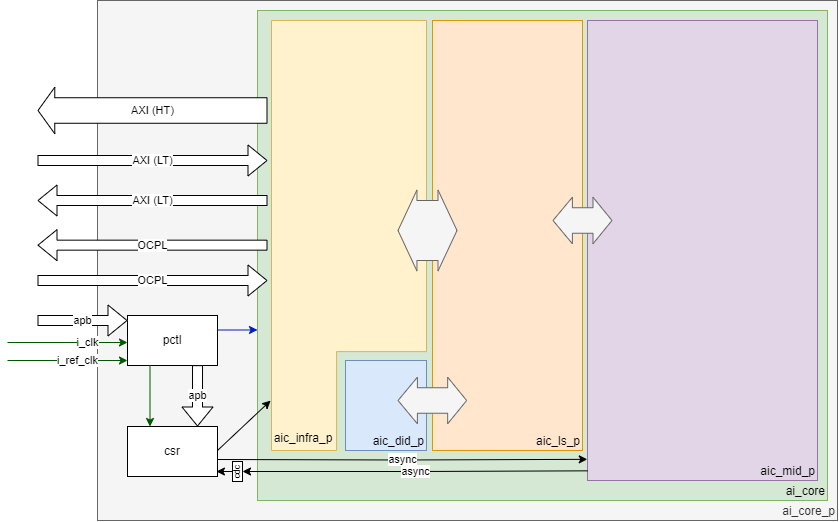

The diagram above was exported from draw.io. Its source (the exported page's mxGraphModel, read from the mxfile embedded in the PNG):
<mxGraphModel dx="2555" dy="997" grid="1" gridSize="10" guides="1" tooltips="1" connect="1" arrows="1" fold="1" page="1" pageScale="1" pageWidth="827" pageHeight="1169" math="0" shadow="0">
  <root>
    <mxCell id="0" />
    <mxCell id="1" parent="0" />
    <mxCell id="R6oXCF9YuB1GKA82m96e-1" value="ai_core_p" style="rounded=0;whiteSpace=wrap;html=1;align=right;verticalAlign=bottom;fillColor=#f5f5f5;fontColor=#333333;strokeColor=#666666;" parent="1" vertex="1">
      <mxGeometry x="10" y="220" width="740" height="520" as="geometry" />
    </mxCell>
    <mxCell id="R6oXCF9YuB1GKA82m96e-2" value="ai_core" style="rounded=0;whiteSpace=wrap;html=1;align=right;verticalAlign=bottom;fillColor=#d5e8d4;strokeColor=#82b366;" parent="1" vertex="1">
      <mxGeometry x="170" y="230" width="570" height="490" as="geometry" />
    </mxCell>
    <mxCell id="R6oXCF9YuB1GKA82m96e-3" value="aic_ls_p" style="rounded=0;whiteSpace=wrap;html=1;align=right;verticalAlign=bottom;fillColor=#ffe6cc;strokeColor=#d79b00;" parent="1" vertex="1">
      <mxGeometry x="345" y="240" width="150" height="430" as="geometry" />
    </mxCell>
    <mxCell id="R6oXCF9YuB1GKA82m96e-4" value="csr" style="rounded=0;whiteSpace=wrap;html=1;align=center;verticalAlign=middle;" parent="1" vertex="1">
      <mxGeometry x="40" y="646" width="90" height="50" as="geometry" />
    </mxCell>
    <mxCell id="R6oXCF9YuB1GKA82m96e-5" value="aic_did_p" style="rounded=0;whiteSpace=wrap;html=1;align=right;verticalAlign=bottom;fillColor=#dae8fc;strokeColor=#6c8ebf;" parent="1" vertex="1">
      <mxGeometry x="258" y="580" width="81" height="90" as="geometry" />
    </mxCell>
    <mxCell id="R6oXCF9YuB1GKA82m96e-6" value="aic_mid_p" style="rounded=0;whiteSpace=wrap;html=1;align=right;verticalAlign=bottom;fillColor=#e1d5e7;strokeColor=#9673a6;" parent="1" vertex="1">
      <mxGeometry x="500" y="240" width="230" height="460" as="geometry" />
    </mxCell>
    <mxCell id="R6oXCF9YuB1GKA82m96e-8" value="" style="verticalLabelPosition=bottom;verticalAlign=top;html=1;shape=mxgraph.basic.polygon;polyCoords=[[0,0],[0.75,0],[1,0],[1,1],[0.58,1],[0.58,0.77],[0,0.77],[0,0]];polyline=1;fillColor=#fff2cc;align=right;strokeColor=#d6b656;flipH=1;" parent="1" vertex="1">
      <mxGeometry x="184" y="240" width="155" height="430" as="geometry" />
    </mxCell>
    <mxCell id="R6oXCF9YuB1GKA82m96e-9" value="aic_infra_p" style="text;html=1;align=center;verticalAlign=middle;whiteSpace=wrap;rounded=0;" parent="1" vertex="1">
      <mxGeometry x="186" y="643" width="60" height="30" as="geometry" />
    </mxCell>
    <mxCell id="R6oXCF9YuB1GKA82m96e-10" value="pctl" style="rounded=0;whiteSpace=wrap;html=1;align=center;verticalAlign=middle;" parent="1" vertex="1">
      <mxGeometry x="40" y="535" width="90" height="50" as="geometry" />
    </mxCell>
    <mxCell id="BiSWkskcygCDyvHt6Ae8-1" value="apb" style="shape=flexArrow;endArrow=classic;startArrow=none;html=1;rounded=0;fillColor=default;startFill=0;" parent="1" edge="1">
      <mxGeometry width="100" height="100" relative="1" as="geometry">
        <mxPoint x="-50" y="540" as="sourcePoint" />
        <mxPoint x="40" y="540" as="targetPoint" />
      </mxGeometry>
    </mxCell>
    <mxCell id="BiSWkskcygCDyvHt6Ae8-2" value="apb" style="shape=flexArrow;endArrow=classic;startArrow=none;html=1;rounded=0;fillColor=default;startFill=0;exitX=0.778;exitY=0.993;exitDx=0;exitDy=0;exitPerimeter=0;" parent="1" edge="1" source="R6oXCF9YuB1GKA82m96e-10">
      <mxGeometry width="100" height="100" relative="1" as="geometry">
        <mxPoint x="109.99999999999999" y="586" as="sourcePoint" />
        <mxPoint x="109.99999999999999" y="646" as="targetPoint" />
      </mxGeometry>
    </mxCell>
    <mxCell id="BiSWkskcygCDyvHt6Ae8-3" value="" style="endArrow=classic;html=1;rounded=0;entryX=1.006;entryY=0.884;entryDx=0;entryDy=0;entryPerimeter=0;" parent="1" target="R6oXCF9YuB1GKA82m96e-8" edge="1">
      <mxGeometry width="50" height="50" relative="1" as="geometry">
        <mxPoint x="130" y="670" as="sourcePoint" />
        <mxPoint x="180" y="620" as="targetPoint" />
      </mxGeometry>
    </mxCell>
    <mxCell id="BiSWkskcygCDyvHt6Ae8-4" value="async" style="endArrow=classic;html=1;rounded=0;edgeStyle=orthogonalEdgeStyle;entryX=-0.001;entryY=0.954;entryDx=0;entryDy=0;entryPerimeter=0;" parent="1" target="R6oXCF9YuB1GKA82m96e-6" edge="1">
      <mxGeometry width="50" height="50" relative="1" as="geometry">
        <mxPoint x="130" y="679" as="sourcePoint" />
        <mxPoint x="499" y="680" as="targetPoint" />
      </mxGeometry>
    </mxCell>
    <mxCell id="BiSWkskcygCDyvHt6Ae8-6" value="" style="shape=flexArrow;endArrow=classic;startArrow=classic;html=1;rounded=0;width=60;startSize=5.979310344827586;fillColor=#f5f5f5;strokeColor=#666666;" parent="1" edge="1">
      <mxGeometry width="100" height="100" relative="1" as="geometry">
        <mxPoint x="310" y="450" as="sourcePoint" />
        <mxPoint x="370" y="450" as="targetPoint" />
      </mxGeometry>
    </mxCell>
    <mxCell id="BiSWkskcygCDyvHt6Ae8-7" value="" style="shape=flexArrow;endArrow=classic;startArrow=classic;html=1;rounded=0;width=25.517241379310345;startSize=6.131034482758621;fillColor=#f5f5f5;strokeColor=#666666;exitX=0.642;exitY=0.3;exitDx=0;exitDy=0;exitPerimeter=0;" parent="1" edge="1">
      <mxGeometry width="100" height="100" relative="1" as="geometry">
        <mxPoint x="310.00199999999995" y="620" as="sourcePoint" />
        <mxPoint x="379.65999999999997" y="620" as="targetPoint" />
      </mxGeometry>
    </mxCell>
    <mxCell id="BiSWkskcygCDyvHt6Ae8-8" value="" style="shape=flexArrow;endArrow=classic;startArrow=classic;html=1;rounded=0;width=25.517241379310345;startSize=6.131034482758621;fillColor=#f5f5f5;strokeColor=#666666;" parent="1" edge="1">
      <mxGeometry width="100" height="100" relative="1" as="geometry">
        <mxPoint x="465" y="440" as="sourcePoint" />
        <mxPoint x="525" y="440" as="targetPoint" />
      </mxGeometry>
    </mxCell>
    <mxCell id="BiSWkskcygCDyvHt6Ae8-12" value="OCPL" style="shape=flexArrow;endArrow=classic;html=1;rounded=0;fillColor=default;" parent="1" edge="1">
      <mxGeometry width="50" height="50" relative="1" as="geometry">
        <mxPoint x="-50" y="500" as="sourcePoint" />
        <mxPoint x="180" y="500" as="targetPoint" />
      </mxGeometry>
    </mxCell>
    <mxCell id="BiSWkskcygCDyvHt6Ae8-13" value="OCPL" style="shape=flexArrow;endArrow=none;html=1;rounded=0;endFill=0;startArrow=block;fillColor=default;" parent="1" edge="1">
      <mxGeometry width="50" height="50" relative="1" as="geometry">
        <mxPoint x="-50" y="464.65999999999997" as="sourcePoint" />
        <mxPoint x="180" y="464.65999999999997" as="targetPoint" />
      </mxGeometry>
    </mxCell>
    <mxCell id="BiSWkskcygCDyvHt6Ae8-14" value="AXI (LT)" style="shape=flexArrow;endArrow=none;html=1;rounded=0;endFill=0;startArrow=block;fillColor=default;" parent="1" edge="1">
      <mxGeometry width="50" height="50" relative="1" as="geometry">
        <mxPoint x="-50" y="420" as="sourcePoint" />
        <mxPoint x="180" y="420" as="targetPoint" />
      </mxGeometry>
    </mxCell>
    <mxCell id="BiSWkskcygCDyvHt6Ae8-15" value="AXI (LT)" style="shape=flexArrow;endArrow=block;html=1;rounded=0;endFill=0;startArrow=none;startFill=0;fillColor=default;" parent="1" edge="1">
      <mxGeometry width="50" height="50" relative="1" as="geometry">
        <mxPoint x="-50" y="380" as="sourcePoint" />
        <mxPoint x="180" y="380" as="targetPoint" />
      </mxGeometry>
    </mxCell>
    <mxCell id="BiSWkskcygCDyvHt6Ae8-16" value="AXI (HT)" style="shape=flexArrow;endArrow=none;html=1;rounded=0;endFill=0;startArrow=block;width=25.517241379310345;startSize=5.255172413793104;fillColor=default;" parent="1" edge="1">
      <mxGeometry width="50" height="50" relative="1" as="geometry">
        <mxPoint x="-50" y="330" as="sourcePoint" />
        <mxPoint x="180" y="330" as="targetPoint" />
      </mxGeometry>
    </mxCell>
    <mxCell id="BiSWkskcygCDyvHt6Ae8-17" value="i_clk" style="endArrow=classic;html=1;rounded=0;fillColor=#008a00;strokeColor=#005700;" parent="1" edge="1">
      <mxGeometry x="0.3333" width="50" height="50" relative="1" as="geometry">
        <mxPoint x="-80" y="562" as="sourcePoint" />
        <mxPoint x="40" y="562" as="targetPoint" />
        <mxPoint as="offset" />
      </mxGeometry>
    </mxCell>
    <mxCell id="BiSWkskcygCDyvHt6Ae8-18" value="" style="endArrow=classic;html=1;rounded=0;fillColor=#008a00;strokeColor=#005700;edgeStyle=orthogonalEdgeStyle;" parent="1" edge="1">
      <mxGeometry width="50" height="50" relative="1" as="geometry">
        <mxPoint x="-80" y="580" as="sourcePoint" />
        <mxPoint x="40" y="580" as="targetPoint" />
      </mxGeometry>
    </mxCell>
    <mxCell id="BiSWkskcygCDyvHt6Ae8-24" value="i_ref_clk" style="edgeLabel;html=1;align=center;verticalAlign=middle;resizable=0;points=[];" parent="BiSWkskcygCDyvHt6Ae8-18" vertex="1" connectable="0">
      <mxGeometry x="-0.4579" relative="1" as="geometry">
        <mxPoint x="37" as="offset" />
      </mxGeometry>
    </mxCell>
    <mxCell id="BiSWkskcygCDyvHt6Ae8-19" value="" style="endArrow=classic;html=1;rounded=0;fillColor=#0050ef;strokeColor=#001DBC;entryX=0;entryY=0.652;entryDx=0;entryDy=0;entryPerimeter=0;edgeStyle=orthogonalEdgeStyle;exitX=1.001;exitY=0.29;exitDx=0;exitDy=0;exitPerimeter=0;" parent="1" target="R6oXCF9YuB1GKA82m96e-2" edge="1" source="R6oXCF9YuB1GKA82m96e-10">
      <mxGeometry width="50" height="50" relative="1" as="geometry">
        <mxPoint x="130" y="550" as="sourcePoint" />
        <mxPoint x="230" y="550" as="targetPoint" />
      </mxGeometry>
    </mxCell>
    <mxCell id="BiSWkskcygCDyvHt6Ae8-20" value="async" style="endArrow=none;html=1;rounded=0;entryX=0;entryY=0.979;entryDx=0;entryDy=0;startArrow=classic;startFill=1;endFill=0;exitX=0.5;exitY=1;exitDx=0;exitDy=0;entryPerimeter=0;edgeStyle=orthogonalEdgeStyle;" parent="1" source="BiSWkskcygCDyvHt6Ae8-21" edge="1" target="R6oXCF9YuB1GKA82m96e-6">
      <mxGeometry width="50" height="50" relative="1" as="geometry">
        <mxPoint x="150" y="690" as="sourcePoint" />
        <mxPoint x="500" y="689.9999999999998" as="targetPoint" />
      </mxGeometry>
    </mxCell>
    <mxCell id="BiSWkskcygCDyvHt6Ae8-21" value="cdc" style="rounded=0;whiteSpace=wrap;html=1;fontSize=9;rotation=-90;" parent="1" vertex="1">
      <mxGeometry x="140" y="686" width="20" height="10" as="geometry" />
    </mxCell>
    <mxCell id="BiSWkskcygCDyvHt6Ae8-22" style="edgeStyle=orthogonalEdgeStyle;rounded=0;orthogonalLoop=1;jettySize=auto;html=1;exitX=0.5;exitY=0;exitDx=0;exitDy=0;entryX=0.988;entryY=0.911;entryDx=0;entryDy=0;entryPerimeter=0;" parent="1" source="BiSWkskcygCDyvHt6Ae8-21" target="R6oXCF9YuB1GKA82m96e-4" edge="1">
      <mxGeometry relative="1" as="geometry" />
    </mxCell>
    <mxCell id="BiSWkskcygCDyvHt6Ae8-25" value="" style="endArrow=classic;html=1;rounded=0;fillColor=#008a00;strokeColor=#005700;entryX=0.25;entryY=0;entryDx=0;entryDy=0;exitX=0.25;exitY=1;exitDx=0;exitDy=0;" parent="1" target="R6oXCF9YuB1GKA82m96e-4" edge="1" source="R6oXCF9YuB1GKA82m96e-10">
      <mxGeometry width="50" height="50" relative="1" as="geometry">
        <mxPoint x="50" y="620" as="sourcePoint" />
        <mxPoint x="50" y="590" as="targetPoint" />
      </mxGeometry>
    </mxCell>
  </root>
</mxGraphModel>